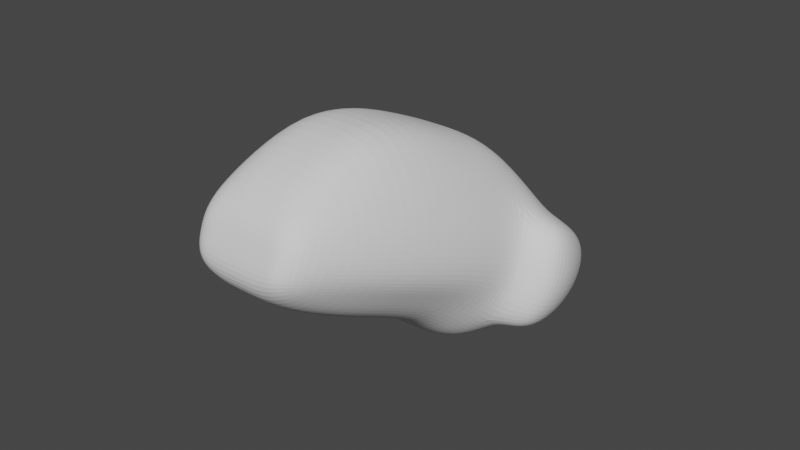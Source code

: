 # Source: parts_body_a10_rat.blend  (saved by Blender 3.4.6; exported with 4.5.12 LTS)
import bpy
from mathutils import Matrix  # noqa: F401  (used for matrix-valued properties, if any)

bpy.ops.wm.read_factory_settings(use_empty=True)
scene = bpy.context.scene
scene.name = 'Scene'

# ---- collections
col_collection = bpy.data.collections.new('Collection'); scene.collection.children.link(col_collection)

# ---- world
world_world = bpy.data.worlds.new('World'); scene.world = world_world
world_world.use_nodes = True; world_world.node_tree.nodes.clear()
_N = world_world.node_tree.nodes; _L = world_world.node_tree.links
n0 = _N.new('ShaderNodeOutputWorld'); n0.name = 'World Output'; n0.location = (300, 300)
n1 = _N.new('ShaderNodeBackground'); n1.name = 'Background'; n1.location = (10, 300)
n1.inputs[0].default_value = (0.05088, 0.05088, 0.05088, 1.0)
_L.new(n1.outputs[0], n0.inputs[0])
n0.is_active_output = True
world_world.color = (0.05088, 0.05088, 0.05088)
world_world.use_sun_shadow = False
world_world.sun_shadow_jitter_overblur = 0.0

# ---- meshes
me_x = bpy.data.meshes.new('立方体')
me_x.from_pydata([(-0.6549, -1.0, -0.3463), (-0.6549, -1.0, 0.3473), (-0.651, 1.0, -0.3155), (-0.651, 1.0, 0.3166), (0.6072, -1.0, -0.2978), (0.6773, -1.0, 0.3057), (0.6035, 1.0, -0.2713), (0.6732, 1.0, 0.2787), (-1.18, -0.009349, -0.4218), (-1.18, -4.277e-13, 0.8106), (1.098, -0.009349, -0.3084), (1.224, -2.268e-11, 0.7135), (-1.003, -0.5168, -0.3891), (1.04, -0.5075, 0.6848), (-1.003, -0.5075, 0.7781), (0.9321, -0.5168, -0.2803), (-1.218, 0.5, 0.7249), (1.133, 0.5, -0.6235), (-1.218, 0.5, -0.7249), (1.263, 0.5, 0.638), (-0.0005025, 1.0, -0.4354), (-0.0005025, 1.0, 0.4365), (-0.0004932, -1.0, -0.4779), (-0.0004932, -1.0, 0.4789), (0.0009517, 0.02103, 1.346), (0.0009517, -0.009349, -0.7295), (0.0004219, -0.5614, 1.414), (0.0004219, -0.5168, -0.6845), (0.001063, 0.5, -1.0), (0.001063, 0.5, 1.0), (-0.378, 1.0, -0.4354), (-0.3803, -1.0, 0.4789), (-0.6846, -0.009349, -0.7295), (-0.5819, -0.5168, -0.6845), (-0.7062, 0.5, -1.0), (-0.378, 1.0, 0.4365), (-0.3803, -1.0, -0.4779), (-0.6846, 0.02103, 1.346), (-0.5819, -0.5614, 1.414), (-0.7062, 0.5, 1.0), (0.377, 1.0, 0.4365), (0.3793, -1.0, -0.4779), (0.6865, 0.02103, 1.346), (0.5827, -0.5614, 1.414), (0.7083, 0.5, 1.0), (0.377, 1.0, -0.4354), (0.3793, -1.0, 0.4789), (0.6865, -0.009349, -0.7295), (0.5827, -0.5168, -0.6845), (0.7083, 0.5, -1.0), (-0.7601, -1.0, 0.0005035), (-0.7555, 1.0, 0.0005445), (0.7545, 1.0, 0.0005445), (0.7591, -1.0, 0.0005035), (1.372, -8.674e-19, -0.000143), (-1.37, -8.674e-19, -0.000143), (-1.164, -0.5075, -8.874e-05), (1.165, -0.5075, -8.874e-05), (-1.572, 0.5275, 0.7249), (-0.0004932, -1.0, 0.0005035), (-0.0005025, 1.0, 0.0005445), (-0.378, 1.0, 0.0005445), (-0.3803, -1.0, 0.0005035), (0.3793, -1.0, 0.0005035), (0.377, 1.0, 0.0005445), (-1.199, 0.25, -0.7679), (1.244, 0.25, 0.6757), (-1.199, 0.25, 0.7678), (1.115, 0.25, -0.6605), (0.001007, 0.25, -1.059), (0.001007, 0.271, 1.287), (-0.6954, 0.25, -1.059), (-0.6954, 0.271, 1.287), (0.6974, 0.271, 1.287), (0.6974, 0.25, -1.059), (-1.392, 0.25, -7.151e-05), (1.394, 0.25, -7.151e-05), (1.192, 1.035, -0.03785), (1.041, 1.035, -0.3097), (1.571, 0.5346, -0.6619), (1.553, 0.2846, -0.6989), (1.111, 1.035, 0.2403), (1.701, 0.5346, 0.5996), (1.853, 0.5346, -0.0384), (1.682, 0.2846, 0.6373), (1.832, 0.2846, -0.03847), (-1.005, 1.028, 0.3166), (-1.11, 1.028, 0.0005493), (-1.005, 1.028, -0.3155), (-1.553, 0.2775, 0.7678), (-1.572, 0.5275, -0.7249), (-1.767, 0.5275, 4.811e-06), (-1.746, 0.2775, -6.67e-05), (-1.553, 0.2775, -0.7679)], [], [(16, 3, 86, 58), (64, 40, 7, 52), (57, 13, 5, 53), (62, 31, 1, 50), (48, 15, 4, 41), (38, 14, 1, 31), (72, 67, 9, 37), (74, 68, 10, 47), (76, 66, 11, 54), (56, 14, 9, 55), (50, 1, 14, 56), (37, 9, 14, 38), (47, 10, 15, 48), (54, 11, 13, 57), (66, 76, 85, 84), (45, 6, 17, 49), (35, 3, 16, 39), (67, 16, 58, 89), (40, 21, 29, 44), (30, 20, 28, 34), (32, 25, 27, 33), (42, 24, 26, 43), (71, 69, 25, 32), (73, 70, 24, 42), (43, 26, 23, 46), (33, 27, 22, 36), (63, 46, 23, 59), (61, 35, 21, 60), (51, 3, 35, 61), (12, 33, 36, 0), (65, 71, 32, 8), (8, 32, 33, 12), (2, 30, 34, 18), (21, 35, 39, 29), (24, 37, 38, 26), (70, 72, 37, 24), (26, 38, 31, 23), (59, 23, 31, 62), (53, 5, 46, 63), (13, 43, 46, 5), (66, 73, 42, 11), (11, 42, 43, 13), (7, 40, 44, 19), (20, 45, 49, 28), (25, 47, 48, 27), (69, 74, 47, 25), (27, 48, 41, 22), (60, 21, 40, 64), (20, 60, 64, 45), (4, 53, 63, 41), (22, 59, 62, 36), (2, 51, 61, 30), (30, 61, 60, 20), (41, 63, 59, 22), (2, 18, 90, 88), (19, 66, 84, 82), (10, 54, 57, 15), (0, 50, 56, 12), (12, 56, 55, 8), (68, 76, 54, 10), (36, 62, 50, 0), (15, 57, 53, 4), (45, 64, 52, 6), (51, 2, 88, 87), (76, 68, 80, 85), (8, 55, 75, 65), (28, 49, 74, 69), (19, 44, 73, 66), (29, 39, 72, 70), (18, 34, 71, 65), (44, 29, 70, 73), (34, 28, 69, 71), (55, 9, 67, 75), (52, 7, 81, 77), (49, 17, 68, 74), (39, 16, 67, 72), (77, 81, 82, 83), (78, 77, 83, 79), (79, 83, 85, 80), (83, 82, 84, 85), (6, 52, 77, 78), (7, 19, 82, 81), (17, 6, 78, 79), (68, 17, 79, 80), (91, 58, 86, 87), (92, 89, 58, 91), (93, 92, 91, 90), (90, 91, 87, 88), (65, 75, 92, 93), (3, 51, 87, 86), (18, 65, 93, 90), (75, 67, 89, 92)])
_uv = me_x.uv_layers.new(name='UVマップ')
_uv.uv.foreach_set('vector', [0.875, 0.5625, 0.875, 0.5, 0.875, 0.5, 0.875, 0.5625, 0.5, 0.4375, 0.625, 0.4375, 0.625, 0.5, 0.5, 0.5, 0.5, 0.6884, 0.625, 0.6884, 0.625, 0.75, 0.5, 0.75, 0.5, 0.9375, 0.625, 0.9375, 0.625, 1.0, 0.5, 1.0, 0.3125, 0.6884, 0.375, 0.6884, 0.375, 0.75, 0.3125, 0.75, 0.8125, 0.6884, 0.875, 0.6884, 0.875, 0.75, 0.8125, 0.75, 0.8125, 0.5938, 0.875, 0.5938, 0.875, 0.625, 0.8125, 0.625, 0.3125, 0.5937, 0.375, 0.5938, 0.375, 0.625, 0.3125, 0.625, 0.5, 0.5938, 0.625, 0.5938, 0.625, 0.625, 0.5, 0.625, 0.5, 0.06157, 0.625, 0.06157, 0.625, 0.125, 0.5, 0.125, 0.5, 0.0, 0.625, 0.0, 0.625, 0.06157, 0.5, 0.06157, 0.8125, 0.625, 0.875, 0.625, 0.875, 0.6884, 0.8125, 0.6884, 0.3125, 0.625, 0.375, 0.625, 0.375, 0.6884, 0.3125, 0.6884, 0.5, 0.625, 0.625, 0.625, 0.625, 0.6884, 0.5, 0.6884, 0.625, 0.5938, 0.5, 0.5938, 0.5, 0.5938, 0.625, 0.5938, 0.3125, 0.5, 0.375, 0.5, 0.375, 0.5625, 0.3125, 0.5625, 0.8125, 0.5, 0.875, 0.5, 0.875, 0.5625, 0.8125, 0.5625, 0.875, 0.5938, 0.875, 0.5625, 0.875, 0.5625, 0.875, 0.5938, 0.6875, 0.5, 0.75, 0.5, 0.75, 0.5625, 0.6875, 0.5625, 0.1875, 0.5, 0.25, 0.5, 0.25, 0.5625, 0.1875, 0.5625, 0.1875, 0.625, 0.25, 0.625, 0.25, 0.6884, 0.1875, 0.6884, 0.6875, 0.625, 0.75, 0.625, 0.75, 0.6884, 0.6875, 0.6884, 0.1875, 0.5938, 0.25, 0.5938, 0.25, 0.625, 0.1875, 0.625, 0.6875, 0.5938, 0.75, 0.5938, 0.75, 0.625, 0.6875, 0.625, 0.6875, 0.6884, 0.75, 0.6884, 0.75, 0.75, 0.6875, 0.75, 0.1875, 0.6884, 0.25, 0.6884, 0.25, 0.75, 0.1875, 0.75, 0.5, 0.8125, 0.625, 0.8125, 0.625, 0.875, 0.5, 0.875, 0.5, 0.3125, 0.625, 0.3125, 0.625, 0.375, 0.5, 0.375, 0.5, 0.25, 0.625, 0.25, 0.625, 0.3125, 0.5, 0.3125, 0.125, 0.6884, 0.1875, 0.6884, 0.1875, 0.75, 0.125, 0.75, 0.125, 0.5938, 0.1875, 0.5938, 0.1875, 0.625, 0.125, 0.625, 0.125, 0.625, 0.1875, 0.625, 0.1875, 0.6884, 0.125, 0.6884, 0.125, 0.5, 0.1875, 0.5, 0.1875, 0.5625, 0.125, 0.5625, 0.75, 0.5, 0.8125, 0.5, 0.8125, 0.5625, 0.75, 0.5625, 0.75, 0.625, 0.8125, 0.625, 0.8125, 0.6884, 0.75, 0.6884, 0.75, 0.5938, 0.8125, 0.5938, 0.8125, 0.625, 0.75, 0.625, 0.75, 0.6884, 0.8125, 0.6884, 0.8125, 0.75, 0.75, 0.75, 0.5, 0.875, 0.625, 0.875, 0.625, 0.9375, 0.5, 0.9375, 0.5, 0.75, 0.625, 0.75, 0.625, 0.8125, 0.5, 0.8125, 0.625, 0.6884, 0.6875, 0.6884, 0.6875, 0.75, 0.625, 0.75, 0.625, 0.5938, 0.6875, 0.5938, 0.6875, 0.625, 0.625, 0.625, 0.625, 0.625, 0.6875, 0.625, 0.6875, 0.6884, 0.625, 0.6884, 0.625, 0.5, 0.6875, 0.5, 0.6875, 0.5625, 0.625, 0.5625, 0.25, 0.5, 0.3125, 0.5, 0.3125, 0.5625, 0.25, 0.5625, 0.25, 0.625, 0.3125, 0.625, 0.3125, 0.6884, 0.25, 0.6884, 0.25, 0.5938, 0.3125, 0.5937, 0.3125, 0.625, 0.25, 0.625, 0.25, 0.6884, 0.3125, 0.6884, 0.3125, 0.75, 0.25, 0.75, 0.5, 0.375, 0.625, 0.375, 0.625, 0.4375, 0.5, 0.4375, 0.375, 0.375, 0.5, 0.375, 0.5, 0.4375, 0.375, 0.4375, 0.375, 0.75, 0.5, 0.75, 0.5, 0.8125, 0.375, 0.8125, 0.375, 0.875, 0.5, 0.875, 0.5, 0.9375, 0.375, 0.9375, 0.375, 0.25, 0.5, 0.25, 0.5, 0.3125, 0.375, 0.3125, 0.375, 0.3125, 0.5, 0.3125, 0.5, 0.375, 0.375, 0.375, 0.375, 0.8125, 0.5, 0.8125, 0.5, 0.875, 0.375, 0.875, 0.125, 0.5, 0.125, 0.5625, 0.125, 0.5625, 0.125, 0.5, 0.625, 0.5625, 0.625, 0.5938, 0.625, 0.5938, 0.625, 0.5625, 0.375, 0.625, 0.5, 0.625, 0.5, 0.6884, 0.375, 0.6884, 0.375, 0.0, 0.5, 0.0, 0.5, 0.06157, 0.375, 0.06157, 0.375, 0.06157, 0.5, 0.06157, 0.5, 0.125, 0.375, 0.125, 0.375, 0.5938, 0.5, 0.5938, 0.5, 0.625, 0.375, 0.625, 0.375, 0.9375, 0.5, 0.9375, 0.5, 1.0, 0.375, 1.0, 0.375, 0.6884, 0.5, 0.6884, 0.5, 0.75, 0.375, 0.75, 0.375, 0.4375, 0.5, 0.4375, 0.5, 0.5, 0.375, 0.5, 0.5, 0.25, 0.375, 0.25, 0.375, 0.25, 0.5, 0.25, 0.5, 0.5938, 0.375, 0.5938, 0.375, 0.5938, 0.5, 0.5938, 0.375, 0.125, 0.5, 0.125, 0.5, 0.1562, 0.375, 0.1562, 0.25, 0.5625, 0.3125, 0.5625, 0.3125, 0.5937, 0.25, 0.5938, 0.625, 0.5625, 0.6875, 0.5625, 0.6875, 0.5938, 0.625, 0.5938, 0.75, 0.5625, 0.8125, 0.5625, 0.8125, 0.5938, 0.75, 0.5938, 0.125, 0.5625, 0.1875, 0.5625, 0.1875, 0.5938, 0.125, 0.5938, 0.6875, 0.5625, 0.75, 0.5625, 0.75, 0.5938, 0.6875, 0.5938, 0.1875, 0.5625, 0.25, 0.5625, 0.25, 0.5938, 0.1875, 0.5938, 0.5, 0.125, 0.625, 0.125, 0.625, 0.1562, 0.5, 0.1562, 0.5, 0.5, 0.625, 0.5, 0.625, 0.5, 0.5, 0.5, 0.3125, 0.5625, 0.375, 0.5625, 0.375, 0.5938, 0.3125, 0.5937, 0.8125, 0.5625, 0.875, 0.5625, 0.875, 0.5938, 0.8125, 0.5938, 0.5, 0.5, 0.625, 0.5, 0.625, 0.5625, 0.5, 0.5625, 0.375, 0.5, 0.5, 0.5, 0.5, 0.5625, 0.375, 0.5625, 0.375, 0.5625, 0.5, 0.5625, 0.5, 0.5938, 0.375, 0.5938, 0.5, 0.5625, 0.625, 0.5625, 0.625, 0.5938, 0.5, 0.5938, 0.375, 0.5, 0.5, 0.5, 0.5, 0.5, 0.375, 0.5, 0.625, 0.5, 0.625, 0.5625, 0.625, 0.5625, 0.625, 0.5, 0.375, 0.5625, 0.375, 0.5, 0.375, 0.5, 0.375, 0.5625, 0.375, 0.5938, 0.375, 0.5625, 0.375, 0.5625, 0.375, 0.5938, 0.5, 0.1875, 0.625, 0.1875, 0.625, 0.25, 0.5, 0.25, 0.5, 0.1562, 0.625, 0.1562, 0.625, 0.1875, 0.5, 0.1875, 0.375, 0.1562, 0.5, 0.1562, 0.5, 0.1875, 0.375, 0.1875, 0.375, 0.1875, 0.5, 0.1875, 0.5, 0.25, 0.375, 0.25, 0.375, 0.1562, 0.5, 0.1562, 0.5, 0.1562, 0.375, 0.1562, 0.625, 0.25, 0.5, 0.25, 0.5, 0.25, 0.625, 0.25, 0.125, 0.5625, 0.125, 0.5938, 0.125, 0.5938, 0.125, 0.5625, 0.5, 0.1562, 0.625, 0.1562, 0.625, 0.1562, 0.5, 0.1562])
me_x.update()

# ---- objects
ob_x = bpy.data.objects.new('立方体', me_x)

# ---- transforms, parenting, visibility, modifiers, constraints
ob_x.location = (0.0, 0.0, 0.0)
ob_x.rotation_euler = (-0.3522, -7.659e-17, 1.363e-17)
ob_x.scale = (10.8, 26.6, 11.47)
_m = ob_x.modifiers.new('細分化', 'SUBSURF')
_m.levels = 2
_m.render_levels = 3

# ---- collection membership
col_collection.objects.link(ob_x)

# ---- scene / render settings (as saved in the file)
scene.frame_start = 1; scene.frame_end = 250; scene.frame_set(1)
scene.render.engine = 'CYCLES'
scene.cycles.sampling_pattern = 'TABULATED_SOBOL'
scene.cycles.use_light_tree = False
scene.view_settings.view_transform = 'Filmic'
bpy.context.view_layer.update()

# ---- added for rendering (the .blend has no active camera and no usable light): camera, sun
cam_auto = bpy.data.cameras.new('AutoCamera')
cam_auto.lens = 50.0
cam_auto.sensor_width = 36.0
cam_auto.clip_end = 1382.75
ob_auto_camera = bpy.data.objects.new('AutoCamera', cam_auto)
scene.collection.objects.link(ob_auto_camera)
ob_auto_camera.location = (79.2537, -93.414, 64.7802)
ob_auto_camera.rotation_euler = (1.09748, -7.21219e-08, 0.694738)
scene.camera = ob_auto_camera
light_auto_sun = bpy.data.lights.new('AutoSun', 'SUN')
light_auto_sun.energy = 3.0
light_auto_sun.angle = 0.0523599
ob_auto_sun = bpy.data.objects.new('AutoSun', light_auto_sun)
scene.collection.objects.link(ob_auto_sun)
ob_auto_sun.rotation_euler = (0.872665, 0.174533, 0.523599)
bpy.context.view_layer.update()
